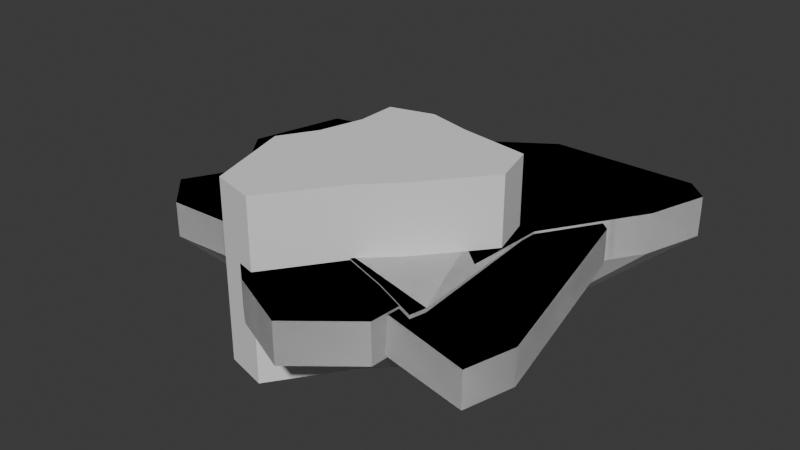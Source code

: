 # Source: Cliffs.blend  (saved by Blender 4.5.91; exported with 4.5.12 LTS)
import bpy
from mathutils import Matrix  # noqa: F401  (used for matrix-valued properties, if any)

bpy.ops.wm.read_factory_settings(use_empty=True)
scene = bpy.context.scene
scene.name = 'Scene'

# ---- collections
col_collection = bpy.data.collections.new('Collection'); scene.collection.children.link(col_collection)

# ---- node groups
ng_smooth_by_angle = bpy.data.node_groups.new('Smooth by Angle', 'GeometryNodeTree')
_s = ng_smooth_by_angle.interface.new_socket(name='Mesh', in_out='OUTPUT', socket_type='NodeSocketGeometry')
_s = ng_smooth_by_angle.interface.new_socket(name='Mesh', in_out='INPUT', socket_type='NodeSocketGeometry')
_s = ng_smooth_by_angle.interface.new_socket(name='Angle', in_out='INPUT', socket_type='NodeSocketFloat')
_s.subtype = 'ANGLE'
_s.default_value = 0.5236
_s.min_value = 0.0
_s.max_value = 3.142
_s.description = 'Maximum face angle for smooth edges'
_s = ng_smooth_by_angle.interface.new_socket(name='Ignore Sharpness', in_out='INPUT', socket_type='NodeSocketBool')
_s.force_non_field = True
ng_smooth_by_angle.description = 'Set the sharpness of mesh edges based on the angle between the neighboring faces'
ng_smooth_by_angle.is_modifier = True
_N = ng_smooth_by_angle.nodes; _L = ng_smooth_by_angle.links
n0 = _N.new('GeometryNodeSetShadeSmooth'); n0.name = 'Set Shade Smooth'; n0.location = (120, -80)
n0.domain = 'EDGE'
n1 = _N.new('GeometryNodeSetShadeSmooth'); n1.name = 'Set Shade Smooth.001'; n1.location = (300, -80)
n2 = _N.new('NodeGroupOutput'); n2.name = 'Group Output'; n2.location = (480, -80)
n3 = _N.new('GeometryNodeInputMeshEdgeAngle'); n3.name = 'Edge Angle'; n3.location = (-440, -240)
n4 = _N.new('NodeGroupInput'); n4.name = 'Group Input'; n4.location = (-80, -80)
n5 = _N.new('GeometryNodeInputEdgeSmooth'); n5.name = 'Is Edge Smooth'; n5.location = (-260, -120)
n6 = _N.new('GeometryNodeInputShadeSmooth'); n6.name = 'Is Shade Smooth'; n6.location = (-440, -397)
n7 = _N.new('FunctionNodeCompare'); n7.name = 'Compare'; n7.location = (-260, -260)
n7.operation = 'LESS_EQUAL'
n7.inputs[6].default_value = (0.0, 0.0, 0.0, 0.0)
n7.inputs[7].default_value = (0.0, 0.0, 0.0, 0.0)
n8 = _N.new('FunctionNodeBooleanMath'); n8.name = 'Boolean Math.001'; n8.location = (-80, -260)
n9 = _N.new('NodeGroupInput'); n9.name = 'Group Input.001'; n9.location = (-440, -329)
n10 = _N.new('NodeGroupInput'); n10.name = 'Group Input.002'; n10.location = (-259, -189)
n11 = _N.new('FunctionNodeBooleanMath'); n11.name = 'Boolean Math'; n11.location = (-80, -149)
n11.operation = 'OR'
n12 = _N.new('FunctionNodeBooleanMath'); n12.name = 'Boolean Math.002'; n12.location = (-260, -380)
n12.operation = 'OR'
n13 = _N.new('NodeGroupInput'); n13.name = 'Group Input.003'; n13.location = (-440, -460)
_L.new(n3.outputs[0], n7.inputs[0])
_L.new(n1.outputs[0], n2.inputs[0])
_L.new(n9.outputs[1], n7.inputs[1])
_L.new(n7.outputs[0], n8.inputs[0])
_L.new(n4.outputs[0], n0.inputs[0])
_L.new(n0.outputs[0], n1.inputs[0])
_L.new(n8.outputs[0], n0.inputs[2])
_L.new(n10.outputs[2], n11.inputs[1])
_L.new(n5.outputs[0], n11.inputs[0])
_L.new(n11.outputs[0], n0.inputs[1])
_L.new(n13.outputs[2], n12.inputs[1])
_L.new(n6.outputs[0], n12.inputs[0])
_L.new(n12.outputs[0], n8.inputs[1])
n2.is_active_output = True

# ---- world
world_world = bpy.data.worlds.new('World'); scene.world = world_world
world_world.use_nodes = True; world_world.node_tree.nodes.clear()
_N = world_world.node_tree.nodes; _L = world_world.node_tree.links
n0 = _N.new('ShaderNodeOutputWorld'); n0.name = 'World Output'; n0.location = (200, 100)
n1 = _N.new('ShaderNodeBackground'); n1.name = 'Background'; n1.location = (-200, 100)
n1.inputs[0].default_value = (0.05088, 0.05088, 0.05088, 1.0)
_L.new(n1.outputs[0], n0.inputs[0])
n0.is_active_output = True
world_world.color = (0.05088, 0.05088, 0.05088)
world_world.sun_shadow_jitter_overblur = 0.0

# ---- meshes
me_cylinder = bpy.data.meshes.new('Cylinder')
me_cylinder.from_pydata([(-0.8921, 6.051, -0.5489), (2.123, 6.337, -0.5489), (5.453, 3.407, -0.5489), (3.91, 2.787, 0.5776), (6.911, -3.143, -0.5489), (4.33, -3.297, 0.5776), (6.493, -4.704, -0.5489), (4.218, -3.813, 0.5776), (2.999, -3.958, -0.5489), (2.701, -3.15, 0.5776), (-2.055, -3.122, -0.5489), (-0.2361, -2.121, 0.5776), (-5.148, -3.199, -0.5489), (-1.857, -2.094, 0.5776), (-6.291, -2.056, -0.5489), (-2.063, -1.686, 0.5776), (-5.177, 0.0001924, -0.5489), (-1.518, -0.2564, 0.5776), (-3.777, 2.488, -0.5489), (-3.074, 4.165, -0.5489), (2.123, 6.337, 0.5776), (-0.8921, 6.051, 0.5776), (5.453, 3.407, 0.5776), (6.911, -3.143, 0.5776), (6.493, -4.704, 0.5776), (3.676, -3.989, 0.5776), (-2.055, -3.122, 0.5776), (-5.148, -3.199, 0.5776), (-6.291, -2.056, 0.5776), (-5.177, 0.0001924, 0.5776), (-3.777, 2.488, 0.5776), (-3.074, 4.165, 0.5776), (2.425, 5.359, 0.5776), (1.056, 5.218, 0.5776), (4.33, -3.297, 0.6955), (4.218, -3.813, 0.6955), (2.701, -3.15, 0.6955), (-0.2361, -2.121, 0.6955), (-1.857, -2.094, 0.6955), (-2.063, -1.686, 0.6955), (-1.518, -0.2564, 0.6955), (-0.5441, 2.217, 0.5776), (-0.08172, 3.722, 0.5776)], [], [(0, 21, 20, 1), (1, 20, 22, 2), (2, 22, 23, 4), (4, 23, 24, 6), (6, 24, 25, 8), (8, 25, 26, 10), (10, 26, 27, 12), (12, 27, 28, 14), (14, 28, 29, 16), (16, 29, 30, 18), (11, 9, 36, 37), (18, 30, 31, 19), (19, 31, 21, 0), (0, 1, 2, 4, 6, 8, 10, 12, 14, 16, 18, 19), (33, 32, 20, 21), (32, 3, 22, 20), (3, 5, 23, 22), (5, 7, 24, 23), (7, 9, 25, 24), (9, 11, 26, 25), (11, 13, 27, 26), (13, 15, 28, 27), (15, 17, 29, 28), (17, 41, 30, 29), (41, 42, 31, 30), (42, 33, 21, 31), (32, 33, 42, 41, 40, 39, 38, 37, 36, 35, 34, 3), (5, 3, 34), (41, 17, 40), (13, 11, 37, 38), (7, 5, 34, 35), (15, 13, 38, 39), (9, 7, 35, 36), (17, 15, 39, 40)])
_uv = me_cylinder.uv_layers.new(name='UVMap')
_uv.uv.foreach_set('vector', [1.0, 0.5, 1.0, 1.0, 0.9167, 1.0, 0.9167, 0.5, 0.9167, 0.5, 0.9167, 1.0, 0.8333, 1.0, 0.8333, 0.5, 0.8333, 0.5, 0.8333, 1.0, 0.75, 1.0, 0.75, 0.5, 0.75, 0.5, 0.75, 1.0, 0.6667, 1.0, 0.6667, 0.5, 0.6667, 0.5, 0.6667, 1.0, 0.5833, 1.0, 0.5833, 0.5, 0.5833, 0.5, 0.5833, 1.0, 0.5, 1.0, 0.5, 0.5, 0.5, 0.5, 0.5, 1.0, 0.4167, 1.0, 0.4167, 0.5, 0.4167, 0.5, 0.4167, 1.0, 0.3333, 1.0, 0.3333, 0.5, 0.3333, 0.5, 0.3333, 1.0, 0.25, 1.0, 0.25, 0.5, 0.25, 0.5, 0.25, 1.0, 0.1667, 1.0, 0.1667, 0.5, 0.2273, 0.08112, 0.373, 0.1056, 0.373, 0.1056, 0.2273, 0.08112, 0.1667, 0.5, 0.1667, 1.0, 0.08333, 1.0, 0.08333, 0.5, 0.08333, 0.5, 0.08333, 1.0, 7.451e-08, 1.0, 7.451e-08, 0.5, 0.75, 0.49, 0.87, 0.4578, 0.9578, 0.37, 0.99, 0.25, 0.9578, 0.13, 0.87, 0.04215, 0.75, 0.01, 0.63, 0.04215, 0.5422, 0.13, 0.51, 0.25, 0.5422, 0.37, 0.63, 0.4578, 0.2571, 0.4527, 0.3508, 0.4333, 0.37, 0.4578, 0.25, 0.49, 0.3508, 0.4333, 0.4301, 0.3562, 0.4578, 0.37, 0.37, 0.4578, 0.4301, 0.3562, 0.4556, 0.204, 0.49, 0.25, 0.4578, 0.37, 0.4556, 0.204, 0.4473, 0.1695, 0.4578, 0.13, 0.49, 0.25, 0.4473, 0.1695, 0.373, 0.1056, 0.37, 0.04215, 0.4578, 0.13, 0.373, 0.1056, 0.2273, 0.08112, 0.25, 0.01, 0.37, 0.04215, 0.2273, 0.08112, 0.1165, 0.09868, 0.13, 0.04215, 0.25, 0.01, 0.1165, 0.09868, 0.08539, 0.129, 0.04215, 0.13, 0.13, 0.04215, 0.08539, 0.129, 0.07217, 0.214, 0.01, 0.25, 0.04215, 0.13, 0.07217, 0.214, 0.1063, 0.3427, 0.04215, 0.37, 0.01, 0.25, 0.1063, 0.3427, 0.1582, 0.4163, 0.13, 0.4578, 0.04215, 0.37, 0.1582, 0.4163, 0.2571, 0.4527, 0.25, 0.49, 0.13, 0.4578, 0.3508, 0.4333, 0.2571, 0.4527, 0.1582, 0.4163, 0.1063, 0.3427, 0.07217, 0.214, 0.08539, 0.129, 0.1165, 0.09868, 0.2273, 0.08112, 0.373, 0.1056, 0.4473, 0.1695, 0.4556, 0.204, 0.4301, 0.3562, 0.4556, 0.204, 0.4301, 0.3562, 0.4556, 0.204, 0.1063, 0.3427, 0.07217, 0.214, 0.07217, 0.214, 0.1165, 0.09868, 0.2273, 0.08112, 0.2273, 0.08112, 0.1165, 0.09868, 0.4473, 0.1695, 0.4556, 0.204, 0.4556, 0.204, 0.4473, 0.1695, 0.08539, 0.129, 0.1165, 0.09868, 0.1165, 0.09868, 0.08539, 0.129, 0.373, 0.1056, 0.4473, 0.1695, 0.4473, 0.1695, 0.373, 0.1056, 0.07217, 0.214, 0.08539, 0.129, 0.08539, 0.129, 0.07217, 0.214])
me_cylinder.update()
me_cylinder_001 = bpy.data.meshes.new('Cylinder.001')
me_cylinder_001.from_pydata([(1.21, 7.571, -0.6501), (1.21, 7.571, 0.6501), (5.947, 7.544, -0.6501), (5.947, 7.544, 0.6501), (6.634, 6.899, -0.6501), (6.634, 6.899, 0.6501), (6.016, 4.956, -0.6501), (6.016, 4.956, 0.6501), (4.044, 1.84, -0.6501), (4.044, 1.84, 0.6501), (3.65, -4.576, -0.6501), (3.65, -4.576, 0.6501), (1.797, -6.077, -0.6501), (1.797, -6.077, 0.6501), (-0.2208, -5.169, -0.6501), (-0.2208, -5.169, 0.6501), (-3.965, -2.041, -0.6501), (-3.965, -2.041, 0.6501), (-6.673, 1.556, -0.6501), (-6.673, 1.556, 0.6501), (-5.9, 4.585, -0.6501), (-5.9, 4.585, 0.6501), (-1.95, 5.428, -0.6501), (-1.95, 5.428, 0.6501)], [], [(0, 1, 3, 2), (2, 3, 5, 4), (4, 5, 7, 6), (6, 7, 9, 8), (8, 9, 11, 10), (10, 11, 13, 12), (12, 13, 15, 14), (14, 15, 17, 16), (16, 17, 19, 18), (18, 19, 21, 20), (3, 1, 23, 21, 19, 17, 15, 13, 11, 9, 7, 5), (20, 21, 23, 22), (22, 23, 1, 0), (0, 2, 4, 6, 8, 10, 12, 14, 16, 18, 20, 22)])
_uv = me_cylinder_001.uv_layers.new(name='UVMap')
_uv.uv.foreach_set('vector', [1.0, 0.5, 1.0, 1.0, 0.9167, 1.0, 0.9167, 0.5, 0.9167, 0.5, 0.9167, 1.0, 0.8333, 1.0, 0.8333, 0.5, 0.8333, 0.5, 0.8333, 1.0, 0.75, 1.0, 0.75, 0.5, 0.75, 0.5, 0.75, 1.0, 0.6667, 1.0, 0.6667, 0.5, 0.6667, 0.5, 0.6667, 1.0, 0.5833, 1.0, 0.5833, 0.5, 0.5833, 0.5, 0.5833, 1.0, 0.5, 1.0, 0.5, 0.5, 0.5, 0.5, 0.5, 1.0, 0.4167, 1.0, 0.4167, 0.5, 0.4167, 0.5, 0.4167, 1.0, 0.3333, 1.0, 0.3333, 0.5, 0.3333, 0.5, 0.3333, 1.0, 0.25, 1.0, 0.25, 0.5, 0.25, 0.5, 0.25, 1.0, 0.1667, 1.0, 0.1667, 0.5, 0.37, 0.4578, 0.25, 0.49, 0.13, 0.4578, 0.04215, 0.37, 0.01, 0.25, 0.04215, 0.13, 0.13, 0.04215, 0.25, 0.01, 0.37, 0.04215, 0.4578, 0.13, 0.49, 0.25, 0.4578, 0.37, 0.1667, 0.5, 0.1667, 1.0, 0.08333, 1.0, 0.08333, 0.5, 0.08333, 0.5, 0.08333, 1.0, 7.451e-08, 1.0, 7.451e-08, 0.5, 0.75, 0.49, 0.87, 0.4578, 0.9578, 0.37, 0.99, 0.25, 0.9578, 0.13, 0.87, 0.04215, 0.75, 0.01, 0.63, 0.04215, 0.5422, 0.13, 0.51, 0.25, 0.5422, 0.37, 0.63, 0.4578])
me_cylinder_001.update()
me_cylinder_002 = bpy.data.meshes.new('Cylinder.002')
me_cylinder_002.from_pydata([(-0.1036, 2.494, -2.153), (-0.1136, 2.146, 2.153), (0.5328, 2.323, -2.153), (0.4435, 1.997, 2.153), (0.9785, 0.5298, -2.153), (0.8337, 0.4273, 2.153), (2.109, -0.6428, -2.153), (1.823, -0.5992, 2.153), (1.938, -1.389, -2.153), (1.674, -1.252, 2.153), (0.5211, -2.829, -2.153), (0.4333, -2.513, 2.153), (-0.1323, -2.99, -2.153), (-0.1387, -2.654, 2.153), (-0.8577, -2.251, -2.153), (-0.7738, -2.007, 2.153), (-2.147, -0.6964, -2.153), (-1.902, -0.6461, 2.153), (-2.317, 0.18, -2.153), (-2.051, 0.121, 2.153), (-1.837, 0.7124, -2.153), (-1.631, 0.5871, 2.153), (-0.8919, 1.041, -2.153), (-0.8036, 0.8749, 2.153), (-0.1086, 2.32, 0.0), (0.4882, 2.16, 0.0), (0.9061, 0.4786, 0.0), (1.966, -0.621, 0.0), (1.806, -1.321, 0.0), (0.4772, -2.671, 0.0), (-0.1355, -2.822, 0.0), (-0.8157, -2.129, 0.0), (-2.024, -0.6712, 0.0), (-2.184, 0.1505, 0.0), (-1.734, 0.6498, 0.0), (-0.8478, 0.958, 0.0), (-0.3008, -3.615, -1.972), (-0.3212, -3.442, 0.1797), (-1.34, -2.687, -2.026), (-1.299, -2.564, 0.1273), (-2.648, -1.112, -2.029), (-2.525, -1.087, 0.1244), (-0.6497, 2.614, 0.08376), (-0.6547, 2.44, 2.237), (-1.967, 1.101, 2.269), (-1.2, 1.345, 2.252), (-2.077, 1.159, 0.1167), (-1.248, 1.425, 0.09799)], [], [(24, 1, 3, 25), (25, 3, 5, 26), (26, 5, 7, 27), (27, 7, 9, 28), (28, 9, 11, 29), (29, 11, 13, 30), (30, 13, 15, 31), (31, 15, 17, 32), (32, 17, 19, 33), (1, 24, 42, 43), (3, 1, 23, 21, 19, 17, 15, 13, 11, 9, 7, 5), (24, 35, 47, 42), (34, 33, 46), (0, 2, 4, 6, 8, 10, 12, 14, 16, 18, 20, 22), (22, 35, 24, 0), (20, 34, 35, 22), (18, 33, 34, 20), (16, 32, 33, 18), (16, 14, 38, 40), (32, 16, 40, 41), (10, 29, 37, 36), (8, 28, 29, 10), (6, 27, 28, 8), (4, 26, 27, 6), (2, 25, 26, 4), (0, 24, 25, 2), (38, 39, 41, 40), (36, 37, 39, 38), (30, 31, 39, 37), (12, 10, 36), (29, 30, 37), (31, 32, 41, 39), (14, 12, 36, 38), (46, 44, 45, 47), (47, 45, 43, 42), (23, 1, 43, 45), (19, 21, 44), (35, 34, 46, 47), (33, 19, 44, 46), (21, 23, 45, 44)])
me_cylinder_002.polygons.foreach_set('use_smooth', [True] * 40)
_uv = me_cylinder_002.uv_layers.new(name='UVMap')
_uv.uv.foreach_set('vector', [1.0, 0.75, 1.0, 1.0, 0.9167, 1.0, 0.9167, 0.75, 0.9167, 0.75, 0.9167, 1.0, 0.8333, 1.0, 0.8333, 0.75, 0.8333, 0.75, 0.8333, 1.0, 0.75, 1.0, 0.75, 0.75, 0.75, 0.75, 0.75, 1.0, 0.6667, 1.0, 0.6667, 0.75, 0.6667, 0.75, 0.6667, 1.0, 0.5833, 1.0, 0.5833, 0.75, 0.5833, 0.75, 0.5833, 1.0, 0.5, 1.0, 0.5, 0.75, 0.5, 0.75, 0.5, 1.0, 0.4167, 1.0, 0.4167, 0.75, 0.4167, 0.75, 0.4167, 1.0, 0.3333, 1.0, 0.3333, 0.75, 0.3333, 0.75, 0.3333, 1.0, 0.25, 1.0, 0.25, 0.75, 1.0, 1.0, 1.0, 0.75, 1.0, 0.75, 1.0, 1.0, 0.37, 0.4578, 0.25, 0.49, 0.13, 0.4578, 0.04215, 0.37, 0.01, 0.25, 0.04215, 0.13, 0.13, 0.04215, 0.25, 0.01, 0.37, 0.04215, 0.4578, 0.13, 0.49, 0.25, 0.4578, 0.37, 7.451e-08, 0.75, 0.08333, 0.75, 0.08333, 0.75, 7.451e-08, 0.75, 0.1667, 0.75, 0.25, 0.75, 0.1667, 0.75, 0.75, 0.49, 0.87, 0.4578, 0.9578, 0.37, 0.99, 0.25, 0.9578, 0.13, 0.87, 0.04215, 0.75, 0.01, 0.63, 0.04215, 0.5422, 0.13, 0.51, 0.25, 0.5422, 0.37, 0.63, 0.4578, 0.08333, 0.5, 0.08333, 0.75, 7.451e-08, 0.75, 7.451e-08, 0.5, 0.1667, 0.5, 0.1667, 0.75, 0.08333, 0.75, 0.08333, 0.5, 0.25, 0.5, 0.25, 0.75, 0.1667, 0.75, 0.1667, 0.5, 0.3333, 0.5, 0.3333, 0.75, 0.25, 0.75, 0.25, 0.5, 0.5422, 0.13, 0.63, 0.04215, 0.63, 0.04215, 0.5422, 0.13, 0.3333, 0.75, 0.3333, 0.5, 0.3333, 0.5, 0.3333, 0.75, 0.5833, 0.5, 0.5833, 0.75, 0.5833, 0.75, 0.5833, 0.5, 0.6667, 0.5, 0.6667, 0.75, 0.5833, 0.75, 0.5833, 0.5, 0.75, 0.5, 0.75, 0.75, 0.6667, 0.75, 0.6667, 0.5, 0.8333, 0.5, 0.8333, 0.75, 0.75, 0.75, 0.75, 0.5, 0.9167, 0.5, 0.9167, 0.75, 0.8333, 0.75, 0.8333, 0.5, 1.0, 0.5, 1.0, 0.75, 0.9167, 0.75, 0.9167, 0.5, 0.4167, 0.5, 0.4167, 0.75, 0.3333, 0.75, 0.3333, 0.5, 0.5, 0.5, 0.5, 0.75, 0.4167, 0.75, 0.4167, 0.5, 0.5, 0.75, 0.4167, 0.75, 0.4167, 0.75, 0.5, 0.75, 0.75, 0.01, 0.87, 0.04215, 0.75, 0.01, 0.5833, 0.75, 0.5, 0.75, 0.5833, 0.75, 0.4167, 0.75, 0.3333, 0.75, 0.3333, 0.75, 0.4167, 0.75, 0.63, 0.04215, 0.75, 0.01, 0.75, 0.01, 0.63, 0.04215, 0.1667, 0.75, 0.1667, 1.0, 0.08333, 1.0, 0.08333, 0.75, 0.08333, 0.75, 0.08333, 1.0, 7.451e-08, 1.0, 7.451e-08, 0.75, 0.13, 0.4578, 0.25, 0.49, 0.25, 0.49, 0.13, 0.4578, 0.01, 0.25, 0.04215, 0.37, 0.01, 0.25, 0.08333, 0.75, 0.1667, 0.75, 0.1667, 0.75, 0.08333, 0.75, 0.25, 0.75, 0.25, 1.0, 0.25, 1.0, 0.25, 0.75, 0.04215, 0.37, 0.13, 0.4578, 0.13, 0.4578, 0.04215, 0.37])
me_cylinder_002.update()
me_cylinder_003 = bpy.data.meshes.new('Cylinder.003')
me_cylinder_003.from_pydata([(-0.1371, 2.641, -2.837), (-0.1371, 2.641, 2.837), (1.257, 2.267, -2.837), (1.257, 2.267, 2.837), (3.534, 1.889, -2.837), (3.534, 1.889, 2.837), (3.907, 0.4946, -2.837), (3.907, 0.4946, 2.837), (2.278, -1.542, -2.837), (2.278, -1.542, 2.837), (1.257, -2.563, -2.837), (1.257, -2.563, 2.837), (-0.3099, -4.763, -2.837), (-0.3099, -4.763, 2.837), (-1.704, -4.389, -2.837), (-1.704, -4.389, 2.837), (-2.552, -1.542, -2.837), (-2.552, -1.542, 2.837), (-1.884, -0.4057, -2.837), (-1.884, -0.4057, 2.837), (-1.51, 0.9885, -2.837), (-1.51, 0.9885, 2.837), (-1.531, 2.267, -2.837), (-1.531, 2.267, 2.837), (-0.1371, 2.641, 0.0), (1.257, 2.267, 0.0), (3.534, 1.889, 0.0), (3.907, 0.4946, 0.0), (2.278, -1.542, 0.0), (1.257, -2.563, 0.0), (-0.3099, -4.763, 0.0), (-1.704, -4.389, 0.0), (-2.552, -1.542, 0.0), (-1.884, -0.4057, -5.96e-08), (-1.51, 0.9885, -5.96e-08), (-1.531, 2.267, 0.0), (-2.646, -0.08657, -5.96e-08), (-2.646, -0.08657, -2.837), (-2.33, 1.09, -2.837), (-2.33, 1.09, -5.96e-08)], [], [(24, 1, 3, 25), (25, 3, 5, 26), (26, 5, 7, 27), (27, 7, 9, 28), (28, 9, 11, 29), (29, 11, 13, 30), (30, 13, 15, 31), (31, 15, 17, 32), (32, 17, 19, 33), (33, 19, 21, 34), (3, 1, 23, 21, 19, 17, 15, 13, 11, 9, 7, 5), (34, 21, 23, 35), (35, 23, 1, 24), (0, 2, 4, 6, 8, 10, 12, 14, 16, 18, 20, 22), (22, 35, 24, 0), (16, 32, 36, 37), (20, 18, 37, 38), (33, 34, 39, 36), (14, 31, 32, 16), (12, 30, 31, 14), (10, 29, 30, 12), (8, 28, 29, 10), (6, 27, 28, 8), (4, 26, 27, 6), (2, 25, 26, 4), (0, 24, 25, 2), (37, 36, 39, 38), (35, 22, 38, 39), (22, 20, 38), (32, 33, 36), (34, 35, 39), (18, 16, 37)])
me_cylinder_003.polygons.foreach_set('use_smooth', [True] * 32)
_uv = me_cylinder_003.uv_layers.new(name='UVMap')
_uv.uv.foreach_set('vector', [1.0, 0.75, 1.0, 1.0, 0.9167, 1.0, 0.9167, 0.75, 0.9167, 0.75, 0.9167, 1.0, 0.8333, 1.0, 0.8333, 0.75, 0.8333, 0.75, 0.8333, 1.0, 0.75, 1.0, 0.75, 0.75, 0.75, 0.75, 0.75, 1.0, 0.6667, 1.0, 0.6667, 0.75, 0.6667, 0.75, 0.6667, 1.0, 0.5833, 1.0, 0.5833, 0.75, 0.5833, 0.75, 0.5833, 1.0, 0.5, 1.0, 0.5, 0.75, 0.5, 0.75, 0.5, 1.0, 0.4167, 1.0, 0.4167, 0.75, 0.4167, 0.75, 0.4167, 1.0, 0.3333, 1.0, 0.3333, 0.75, 0.3333, 0.75, 0.3333, 1.0, 0.25, 1.0, 0.25, 0.75, 0.25, 0.75, 0.25, 1.0, 0.1667, 1.0, 0.1667, 0.75, 0.37, 0.4578, 0.25, 0.49, 0.13, 0.4578, 0.04215, 0.37, 0.01, 0.25, 0.04215, 0.13, 0.13, 0.04215, 0.25, 0.01, 0.37, 0.04215, 0.4578, 0.13, 0.49, 0.25, 0.4578, 0.37, 0.1667, 0.75, 0.1667, 1.0, 0.08333, 1.0, 0.08333, 0.75, 0.08333, 0.75, 0.08333, 1.0, 7.451e-08, 1.0, 7.451e-08, 0.75, 0.75, 0.49, 0.87, 0.4578, 0.9578, 0.37, 0.99, 0.25, 0.9578, 0.13, 0.87, 0.04215, 0.75, 0.01, 0.63, 0.04215, 0.5422, 0.13, 0.51, 0.25, 0.5422, 0.37, 0.63, 0.4578, 0.08333, 0.5, 0.08333, 0.75, 7.451e-08, 0.75, 7.451e-08, 0.5, 0.3333, 0.5, 0.3333, 0.75, 0.3333, 0.75, 0.3333, 0.5, 0.5422, 0.37, 0.51, 0.25, 0.51, 0.25, 0.5422, 0.37, 0.25, 0.75, 0.1667, 0.75, 0.1667, 0.75, 0.25, 0.75, 0.4167, 0.5, 0.4167, 0.75, 0.3333, 0.75, 0.3333, 0.5, 0.5, 0.5, 0.5, 0.75, 0.4167, 0.75, 0.4167, 0.5, 0.5833, 0.5, 0.5833, 0.75, 0.5, 0.75, 0.5, 0.5, 0.6667, 0.5, 0.6667, 0.75, 0.5833, 0.75, 0.5833, 0.5, 0.75, 0.5, 0.75, 0.75, 0.6667, 0.75, 0.6667, 0.5, 0.8333, 0.5, 0.8333, 0.75, 0.75, 0.75, 0.75, 0.5, 0.9167, 0.5, 0.9167, 0.75, 0.8333, 0.75, 0.8333, 0.5, 1.0, 0.5, 1.0, 0.75, 0.9167, 0.75, 0.9167, 0.5, 0.25, 0.5, 0.25, 0.75, 0.1667, 0.75, 0.1667, 0.5, 0.08333, 0.75, 0.08333, 0.5, 0.08333, 0.5, 0.08333, 0.75, 0.63, 0.4578, 0.5422, 0.37, 0.63, 0.4578, 0.3333, 0.75, 0.25, 0.75, 0.3333, 0.75, 0.1667, 0.75, 0.08333, 0.75, 0.1667, 0.75, 0.51, 0.25, 0.5422, 0.13, 0.51, 0.25])
me_cylinder_003.update()
me_cylinder_004 = bpy.data.meshes.new('Cylinder.004')
me_cylinder_004.from_pydata([(-0.3588, 3.548, -2.47), (1.205, 3.697, -2.47), (3.096, 2.033, -2.47), (3.91, 2.787, 0.5776), (4.004, -2.043, -2.47), (4.33, -3.297, 0.5776), (3.917, -2.366, -2.47), (4.218, -3.813, 0.5776), (2.129, -1.984, -2.47), (2.701, -3.15, 0.5776), (-1.363, -1.407, -2.47), (-0.2361, -2.121, 0.5776), (-3.242, -1.454, -2.47), (-1.857, -2.094, 0.5776), (-3.488, -1.208, -2.47), (-2.063, -1.686, 0.5776), (-2.963, -0.2374, -2.47), (-1.518, -0.2564, 0.5776), (-2.0, 1.472, -2.47), (-1.568, 2.503, -2.47), (2.123, 6.337, 0.5776), (-0.8921, 6.051, 0.5776), (5.453, 3.407, 0.5776), (6.911, -3.143, 0.5776), (6.493, -4.704, 0.5776), (3.676, -3.989, 0.5776), (-2.055, -3.122, 0.5776), (-5.148, -3.199, 0.5776), (-6.291, -2.056, 0.5776), (-5.177, 0.0001924, 0.5776), (-3.777, 2.488, 0.5776), (-3.074, 4.165, 0.5776), (2.425, 5.359, 0.5776), (1.056, 5.218, 0.5776), (4.33, -3.297, 0.6955), (4.218, -3.813, 0.6955), (2.701, -3.15, 0.6955), (-0.2361, -2.121, 0.6955), (-1.857, -2.094, 0.6955), (-2.063, -1.686, 0.6955), (-1.518, -0.2564, 0.6955), (-0.5441, 2.217, 0.5776), (-0.08172, 3.722, 0.5776), (-0.8921, 6.051, -0.5489), (2.123, 6.337, -0.5489), (5.453, 3.407, -0.5489), (6.911, -3.143, -0.5489), (6.493, -4.704, -0.5489), (2.999, -3.958, -0.5489), (-2.055, -3.122, -0.5489), (-5.148, -3.199, -0.5489), (-6.291, -2.056, -0.5489), (-5.177, 0.0001924, -0.5489), (-3.777, 2.488, -0.5489), (-3.074, 4.165, -0.5489)], [], [(43, 21, 20, 44), (44, 20, 22, 45), (45, 22, 23, 46), (46, 23, 24, 47), (47, 24, 25, 48), (48, 25, 26, 49), (49, 26, 27, 50), (50, 27, 28, 51), (51, 28, 29, 52), (52, 29, 30, 53), (11, 9, 36, 37), (53, 30, 31, 54), (54, 31, 21, 43), (0, 1, 2, 4, 6, 8, 10, 12, 14, 16, 18, 19), (33, 32, 20, 21), (32, 3, 22, 20), (3, 5, 23, 22), (5, 7, 24, 23), (7, 9, 25, 24), (9, 11, 26, 25), (11, 13, 27, 26), (13, 15, 28, 27), (15, 17, 29, 28), (17, 41, 30, 29), (41, 42, 31, 30), (42, 33, 21, 31), (32, 33, 42, 41, 40, 39, 38, 37, 36, 35, 34, 3), (5, 3, 34), (41, 17, 40), (13, 11, 37, 38), (7, 5, 34, 35), (15, 13, 38, 39), (9, 7, 35, 36), (17, 15, 39, 40), (1, 0, 43, 44), (2, 1, 44, 45), (4, 2, 45, 46), (6, 4, 46, 47), (8, 6, 47, 48), (10, 8, 48, 49), (12, 10, 49, 50), (14, 12, 50, 51), (16, 14, 51, 52), (18, 16, 52, 53), (19, 18, 53, 54), (0, 19, 54, 43)])
me_cylinder_004.polygons.foreach_set('use_smooth', [True] * 46)
_uv = me_cylinder_004.uv_layers.new(name='UVMap')
_uv.uv.foreach_set('vector', [1.0, 0.5, 1.0, 1.0, 0.9167, 1.0, 0.9167, 0.5, 0.9167, 0.5, 0.9167, 1.0, 0.8333, 1.0, 0.8333, 0.5, 0.8333, 0.5, 0.8333, 1.0, 0.75, 1.0, 0.75, 0.5, 0.75, 0.5, 0.75, 1.0, 0.6667, 1.0, 0.6667, 0.5, 0.6667, 0.5, 0.6667, 1.0, 0.5833, 1.0, 0.5833, 0.5, 0.5833, 0.5, 0.5833, 1.0, 0.5, 1.0, 0.5, 0.5, 0.5, 0.5, 0.5, 1.0, 0.4167, 1.0, 0.4167, 0.5, 0.4167, 0.5, 0.4167, 1.0, 0.3333, 1.0, 0.3333, 0.5, 0.3333, 0.5, 0.3333, 1.0, 0.25, 1.0, 0.25, 0.5, 0.25, 0.5, 0.25, 1.0, 0.1667, 1.0, 0.1667, 0.5, 0.2273, 0.08112, 0.373, 0.1056, 0.373, 0.1056, 0.2273, 0.08112, 0.1667, 0.5, 0.1667, 1.0, 0.08333, 1.0, 0.08333, 0.5, 0.08333, 0.5, 0.08333, 1.0, 7.451e-08, 1.0, 7.451e-08, 0.5, 0.7574, 0.4512, 0.85, 0.4322, 0.929, 0.3555, 0.9543, 0.2023, 0.9467, 0.1708, 0.8732, 0.108, 0.7264, 0.08388, 0.6159, 0.101, 0.5872, 0.129, 0.5746, 0.2125, 0.6087, 0.3415, 0.6596, 0.4146, 0.2571, 0.4527, 0.3508, 0.4333, 0.37, 0.4578, 0.25, 0.49, 0.3508, 0.4333, 0.4301, 0.3562, 0.4578, 0.37, 0.37, 0.4578, 0.4301, 0.3562, 0.4556, 0.204, 0.49, 0.25, 0.4578, 0.37, 0.4556, 0.204, 0.4473, 0.1695, 0.4578, 0.13, 0.49, 0.25, 0.4473, 0.1695, 0.373, 0.1056, 0.37, 0.04215, 0.4578, 0.13, 0.373, 0.1056, 0.2273, 0.08112, 0.25, 0.01, 0.37, 0.04215, 0.2273, 0.08112, 0.1165, 0.09868, 0.13, 0.04215, 0.25, 0.01, 0.1165, 0.09868, 0.08539, 0.129, 0.04215, 0.13, 0.13, 0.04215, 0.08539, 0.129, 0.07217, 0.214, 0.01, 0.25, 0.04215, 0.13, 0.07217, 0.214, 0.1063, 0.3427, 0.04215, 0.37, 0.01, 0.25, 0.1063, 0.3427, 0.1582, 0.4163, 0.13, 0.4578, 0.04215, 0.37, 0.1582, 0.4163, 0.2571, 0.4527, 0.25, 0.49, 0.13, 0.4578, 0.3508, 0.4333, 0.2571, 0.4527, 0.1582, 0.4163, 0.1063, 0.3427, 0.07217, 0.214, 0.08539, 0.129, 0.1165, 0.09868, 0.2273, 0.08112, 0.373, 0.1056, 0.4473, 0.1695, 0.4556, 0.204, 0.4301, 0.3562, 0.4556, 0.204, 0.4301, 0.3562, 0.4556, 0.204, 0.1063, 0.3427, 0.07217, 0.214, 0.07217, 0.214, 0.1165, 0.09868, 0.2273, 0.08112, 0.2273, 0.08112, 0.1165, 0.09868, 0.4473, 0.1695, 0.4556, 0.204, 0.4556, 0.204, 0.4473, 0.1695, 0.08539, 0.129, 0.1165, 0.09868, 0.1165, 0.09868, 0.08539, 0.129, 0.373, 0.1056, 0.4473, 0.1695, 0.4473, 0.1695, 0.373, 0.1056, 0.07217, 0.214, 0.08539, 0.129, 0.08539, 0.129, 0.07217, 0.214, 0.85, 0.4322, 0.7574, 0.4512, 0.75, 0.49, 0.87, 0.4578, 0.929, 0.3555, 0.85, 0.4322, 0.87, 0.4578, 0.9578, 0.37, 0.9543, 0.2023, 0.929, 0.3555, 0.9578, 0.37, 0.99, 0.25, 0.9467, 0.1708, 0.9543, 0.2023, 0.99, 0.25, 0.9578, 0.13, 0.8732, 0.108, 0.9467, 0.1708, 0.9578, 0.13, 0.87, 0.04215, 0.7264, 0.08388, 0.8732, 0.108, 0.87, 0.04215, 0.75, 0.01, 0.6159, 0.101, 0.7264, 0.08388, 0.75, 0.01, 0.63, 0.04215, 0.5872, 0.129, 0.6159, 0.101, 0.63, 0.04215, 0.5422, 0.13, 0.5746, 0.2125, 0.5872, 0.129, 0.5422, 0.13, 0.51, 0.25, 0.6087, 0.3415, 0.5746, 0.2125, 0.51, 0.25, 0.5422, 0.37, 0.6596, 0.4146, 0.6087, 0.3415, 0.5422, 0.37, 0.63, 0.4578, 0.7574, 0.4512, 0.6596, 0.4146, 0.63, 0.4578, 0.75, 0.49])
me_cylinder_004.update()
me_cylinder_005 = bpy.data.meshes.new('Cylinder.005')
me_cylinder_005.from_pydata([(1.217, 5.295, -2.47), (1.21, 7.571, 0.6501), (4.113, 5.278, -2.47), (5.947, 7.544, 0.6501), (4.267, 5.134, -2.47), (6.634, 6.899, 0.6501), (3.946, 4.126, -2.47), (6.016, 4.956, 0.6501), (2.591, 1.985, -2.47), (4.044, 1.84, 0.6501), (2.331, -2.256, -2.47), (3.65, -4.576, 0.6501), (1.424, -2.991, -2.47), (1.797, -6.077, 0.6501), (0.3501, -2.508, -2.47), (-0.2208, -5.169, 0.6501), (-2.088, -0.4705, -2.47), (-3.965, -2.041, 0.6501), (-3.762, 1.753, -2.47), (-6.673, 1.556, 0.6501), (-3.355, 3.349, -2.47), (-5.9, 4.585, 0.6501), (-0.8692, 3.88, -2.47), (-1.95, 5.428, 0.6501), (1.21, 7.571, -0.6501), (5.947, 7.544, -0.6501), (6.634, 6.899, -0.6501), (6.016, 4.956, -0.6501), (4.044, 1.84, -0.6501), (3.65, -4.576, -0.6501), (1.797, -6.077, -0.6501), (-0.2208, -5.169, -0.6501), (-3.965, -2.041, -0.6501), (-6.673, 1.556, -0.6501), (-5.9, 4.585, -0.6501), (-1.95, 5.428, -0.6501)], [], [(24, 1, 3, 25), (25, 3, 5, 26), (26, 5, 7, 27), (27, 7, 9, 28), (28, 9, 11, 29), (29, 11, 13, 30), (30, 13, 15, 31), (31, 15, 17, 32), (32, 17, 19, 33), (33, 19, 21, 34), (3, 1, 23, 21, 19, 17, 15, 13, 11, 9, 7, 5), (34, 21, 23, 35), (35, 23, 1, 24), (0, 2, 4, 6, 8, 10, 12, 14, 16, 18, 20, 22), (2, 0, 24, 25), (4, 2, 25, 26), (6, 4, 26, 27), (8, 6, 27, 28), (10, 8, 28, 29), (12, 10, 29, 30), (14, 12, 30, 31), (16, 14, 31, 32), (18, 16, 32, 33), (20, 18, 33, 34), (22, 20, 34, 35), (0, 22, 35, 24)])
_uv = me_cylinder_005.uv_layers.new(name='UVMap')
_uv.uv.foreach_set('vector', [1.0, 0.5, 1.0, 1.0, 0.9167, 1.0, 0.9167, 0.5, 0.9167, 0.5, 0.9167, 1.0, 0.8333, 1.0, 0.8333, 0.5, 0.8333, 0.5, 0.8333, 1.0, 0.75, 1.0, 0.75, 0.5, 0.75, 0.5, 0.75, 1.0, 0.6667, 1.0, 0.6667, 0.5, 0.6667, 0.5, 0.6667, 1.0, 0.5833, 1.0, 0.5833, 0.5, 0.5833, 0.5, 0.5833, 1.0, 0.5, 1.0, 0.5, 0.5, 0.5, 0.5, 0.5, 1.0, 0.4167, 1.0, 0.4167, 0.5, 0.4167, 0.5, 0.4167, 1.0, 0.3333, 1.0, 0.3333, 0.5, 0.3333, 0.5, 0.3333, 1.0, 0.25, 1.0, 0.25, 0.5, 0.25, 0.5, 0.25, 1.0, 0.1667, 1.0, 0.1667, 0.5, 0.37, 0.4578, 0.25, 0.49, 0.13, 0.4578, 0.04215, 0.37, 0.01, 0.25, 0.04215, 0.13, 0.13, 0.04215, 0.25, 0.01, 0.37, 0.04215, 0.4578, 0.13, 0.49, 0.25, 0.4578, 0.37, 0.1667, 0.5, 0.1667, 1.0, 0.08333, 1.0, 0.08333, 0.5, 0.08333, 0.5, 0.08333, 1.0, 7.451e-08, 1.0, 7.451e-08, 0.5, 0.7571, 0.461, 0.8953, 0.4078, 0.9187, 0.383, 0.9493, 0.2869, 0.9095, 0.1697, 0.8392, 0.05138, 0.7501, 0.03011, 0.6621, 0.0553, 0.565, 0.1446, 0.5289, 0.2566, 0.5542, 0.3524, 0.648, 0.415, 0.8953, 0.4078, 0.7571, 0.461, 0.75, 0.49, 0.87, 0.4578, 0.9187, 0.383, 0.8953, 0.4078, 0.87, 0.4578, 0.9578, 0.37, 0.9493, 0.2869, 0.9187, 0.383, 0.9578, 0.37, 0.99, 0.25, 0.9095, 0.1697, 0.9493, 0.2869, 0.99, 0.25, 0.9578, 0.13, 0.8392, 0.05138, 0.9095, 0.1697, 0.9578, 0.13, 0.87, 0.04215, 0.7501, 0.03011, 0.8392, 0.05138, 0.87, 0.04215, 0.75, 0.01, 0.6621, 0.0553, 0.7501, 0.03011, 0.75, 0.01, 0.63, 0.04215, 0.565, 0.1446, 0.6621, 0.0553, 0.63, 0.04215, 0.5422, 0.13, 0.5289, 0.2566, 0.565, 0.1446, 0.5422, 0.13, 0.51, 0.25, 0.5542, 0.3524, 0.5289, 0.2566, 0.51, 0.25, 0.5422, 0.37, 0.648, 0.415, 0.5542, 0.3524, 0.5422, 0.37, 0.63, 0.4578, 0.7571, 0.461, 0.648, 0.415, 0.63, 0.4578, 0.75, 0.49])
me_cylinder_005.update()

# ---- objects
ob_sm_topthin1 = bpy.data.objects.new('SM_TopThin1', me_cylinder)
ob_sm_topthin2 = bpy.data.objects.new('SM_TopThin2', me_cylinder_001)
ob_sm_wall1 = bpy.data.objects.new('SM_Wall1', me_cylinder_002)
ob_sm_wall2 = bpy.data.objects.new('SM_Wall2', me_cylinder_003)
ob_sm_top1 = bpy.data.objects.new('SM_Top1', me_cylinder_004)
ob_sm_top2 = bpy.data.objects.new('SM_Top2', me_cylinder_005)

# ---- transforms, parenting, visibility, modifiers, constraints
ob_sm_topthin1.location = (0.0, 0.0, 0.0)
ob_sm_topthin2.location = (0.0, 0.0, 0.0)
ob_sm_wall1.location = (0.0, 0.0, 0.0)
_m = ob_sm_wall1.modifiers.new('Smooth by Angle', 'NODES')
_m.node_group = ng_smooth_by_angle
_m.use_pin_to_last = True
_m.show_group_selector = False
ob_sm_wall2.location = (0.0, 0.0, 0.0)
_m = ob_sm_wall2.modifiers.new('Smooth by Angle', 'NODES')
_m.node_group = ng_smooth_by_angle
_m.use_pin_to_last = True
_m.show_group_selector = False
ob_sm_top1.location = (0.0, 0.0, 0.0)
_m = ob_sm_top1.modifiers.new('Smooth by Angle', 'NODES')
_m.node_group = ng_smooth_by_angle
_m.use_pin_to_last = True
_m.show_group_selector = False
ob_sm_top2.location = (0.0, 0.0, 0.0)

# ---- collection membership
col_collection.objects.link(ob_sm_topthin1)
col_collection.objects.link(ob_sm_topthin2)
col_collection.objects.link(ob_sm_wall1)
col_collection.objects.link(ob_sm_wall2)
col_collection.objects.link(ob_sm_top1)
col_collection.objects.link(ob_sm_top2)

# ---- scene / render settings (as saved in the file)
scene.frame_start = 1; scene.frame_end = 250; scene.frame_set(1)
scene.render.engine = 'BLENDER_EEVEE_NEXT'
bpy.context.view_layer.update()

# ---- added for rendering (the .blend has no active camera and no usable light): camera, sun
cam_auto = bpy.data.cameras.new('AutoCamera')
cam_auto.lens = 50.0
cam_auto.sensor_width = 36.0
cam_auto.clip_end = 1000.0
ob_auto_camera = bpy.data.objects.new('AutoCamera', cam_auto)
scene.collection.objects.link(ob_auto_camera)
ob_auto_camera.location = (18.6931, -21.5419, 14.8592)
ob_auto_camera.rotation_euler = (1.09748, -7.21219e-08, 0.694738)
scene.camera = ob_auto_camera
light_auto_sun = bpy.data.lights.new('AutoSun', 'SUN')
light_auto_sun.energy = 3.0
light_auto_sun.angle = 0.0523599
ob_auto_sun = bpy.data.objects.new('AutoSun', light_auto_sun)
scene.collection.objects.link(ob_auto_sun)
ob_auto_sun.rotation_euler = (0.872665, 0.174533, 0.523599)
bpy.context.view_layer.update()
